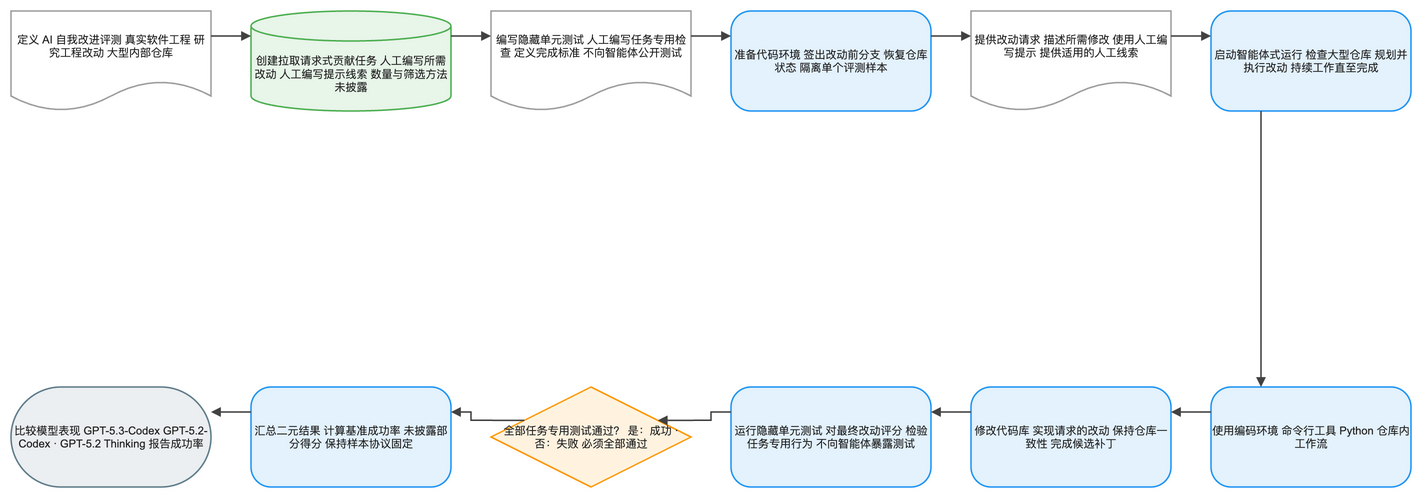

The diagram above was exported from draw.io. Its source (the exported page's mxGraphModel, read from the mxfile embedded in the PNG):
<mxGraphModel dx="1120" dy="720" grid="1" gridSize="8" guides="1" tooltips="1" connect="1" arrows="1" fold="1" page="1" pageScale="1" pageWidth="1400" pageHeight="552" math="1" background="#FFFFFF">
  <root>
    <mxCell id="0" />
    <mxCell id="1" parent="0" />
    <mxCell id="2" value="定义 AI 自我改进评测 真实软件工程 研究工程改动 大型内部仓库" style="shape=document;boundedLbl=1;html=1;whiteSpace=wrap;fillColor=#FFFFFF;strokeColor=#9E9E9E;strokeWidth=1.5;fontColor=#212121;fontSize=11;fontFamily=Arial, Helvetica, sans-serif;verticalAlign=middle;align=center" vertex="1" parent="1">
      <mxGeometry x="-80" y="-8" width="200" height="100" as="geometry" />
    </mxCell>
    <mxCell id="3" value="创建拉取请求式贡献任务 人工编写所需改动 人工编写提示线索 数量与筛选方法未披露" style="shape=cylinder3;boundedLbl=1;backgroundOutline=1;size=15;html=1;whiteSpace=wrap;fillColor=#E8F5E9;strokeColor=#4CAF50;strokeWidth=1.5;fontColor=#212121;fontSize=11;fontFamily=Arial, Helvetica, sans-serif;verticalAlign=middle;align=center" vertex="1" parent="1">
      <mxGeometry x="160" y="-8" width="200" height="100" as="geometry" />
    </mxCell>
    <mxCell id="4" value="编写隐藏单元测试 人工编写任务专用检查 定义完成标准 不向智能体公开测试" style="shape=document;boundedLbl=1;html=1;whiteSpace=wrap;fillColor=#FFFFFF;strokeColor=#9E9E9E;strokeWidth=1.5;fontColor=#212121;fontSize=11;fontFamily=Arial, Helvetica, sans-serif;verticalAlign=middle;align=center" vertex="1" parent="1">
      <mxGeometry x="400" y="-8" width="200" height="100" as="geometry" />
    </mxCell>
    <mxCell id="5" value="准备代码环境 签出改动前分支 恢复仓库状态 隔离单个评测样本" style="rounded=1;arcSize=20;html=1;whiteSpace=wrap;fillColor=#E3F2FD;strokeColor=#2196F3;strokeWidth=1.5;fontColor=#212121;fontSize=11;fontFamily=Arial, Helvetica, sans-serif;verticalAlign=middle;align=center" vertex="1" parent="1">
      <mxGeometry x="640" y="-8" width="200" height="100" as="geometry" />
    </mxCell>
    <mxCell id="6" value="提供改动请求 描述所需修改 使用人工编写提示 提供适用的人工线索" style="shape=document;boundedLbl=1;html=1;whiteSpace=wrap;fillColor=#FFFFFF;strokeColor=#9E9E9E;strokeWidth=1.5;fontColor=#212121;fontSize=11;fontFamily=Arial, Helvetica, sans-serif;verticalAlign=middle;align=center" vertex="1" parent="1">
      <mxGeometry x="880" y="-8" width="200" height="100" as="geometry" />
    </mxCell>
    <mxCell id="7" value="启动智能体式运行 检查大型仓库 规划并执行改动 持续工作直至完成" style="rounded=1;arcSize=20;html=1;whiteSpace=wrap;fillColor=#E3F2FD;strokeColor=#2196F3;strokeWidth=1.5;fontColor=#212121;fontSize=11;fontFamily=Arial, Helvetica, sans-serif;verticalAlign=middle;align=center" vertex="1" parent="1">
      <mxGeometry x="1120" y="-8" width="200" height="100" as="geometry" />
    </mxCell>
    <mxCell id="8" value="使用编码环境 命令行工具 Python 仓库内工作流" style="rounded=1;arcSize=20;html=1;whiteSpace=wrap;fillColor=#E3F2FD;strokeColor=#2196F3;strokeWidth=1.5;fontColor=#212121;fontSize=11;fontFamily=Arial, Helvetica, sans-serif;verticalAlign=middle;align=center" vertex="1" parent="1">
      <mxGeometry x="1120" y="368" width="200" height="100" as="geometry" />
    </mxCell>
    <mxCell id="9" value="修改代码库 实现请求的改动 保持仓库一致性 完成候选补丁" style="rounded=1;arcSize=20;html=1;whiteSpace=wrap;fillColor=#E3F2FD;strokeColor=#2196F3;strokeWidth=1.5;fontColor=#212121;fontSize=11;fontFamily=Arial, Helvetica, sans-serif;verticalAlign=middle;align=center" vertex="1" parent="1">
      <mxGeometry x="880" y="368" width="200" height="100" as="geometry" />
    </mxCell>
    <mxCell id="10" value="运行隐藏单元测试 对最终改动评分 检验任务专用行为 不向智能体暴露测试" style="rounded=1;arcSize=20;html=1;whiteSpace=wrap;fillColor=#E3F2FD;strokeColor=#2196F3;strokeWidth=1.5;fontColor=#212121;fontSize=11;fontFamily=Arial, Helvetica, sans-serif;verticalAlign=middle;align=center" vertex="1" parent="1">
      <mxGeometry x="640" y="368" width="200" height="100" as="geometry" />
    </mxCell>
    <mxCell id="11" value="全部任务专用测试通过？ 是：成功 · 否：失败 必须全部通过" style="rhombus;html=1;whiteSpace=wrap;fillColor=#FFF3E0;strokeColor=#FF9800;strokeWidth=1.5;fontColor=#212121;fontSize=11;fontFamily=Arial, Helvetica, sans-serif;verticalAlign=middle;align=center" vertex="1" parent="1">
      <mxGeometry x="400" y="368" width="200" height="100" as="geometry" />
    </mxCell>
    <mxCell id="12" value="汇总二元结果 计算基准成功率 未披露部分得分 保持样本协议固定" style="rounded=1;arcSize=20;html=1;whiteSpace=wrap;fillColor=#E3F2FD;strokeColor=#2196F3;strokeWidth=1.5;fontColor=#212121;fontSize=11;fontFamily=Arial, Helvetica, sans-serif;verticalAlign=middle;align=center" vertex="1" parent="1">
      <mxGeometry x="160" y="368" width="200" height="100" as="geometry" />
    </mxCell>
    <mxCell id="13" value="比较模型表现 GPT-5.3-Codex GPT-5.2-Codex · GPT-5.2 Thinking 报告成功率" style="rounded=1;arcSize=50;html=1;whiteSpace=wrap;fillColor=#ECEFF1;strokeColor=#607D8B;strokeWidth=1.5;fontColor=#212121;fontSize=11;fontFamily=Arial, Helvetica, sans-serif;verticalAlign=middle;align=center" vertex="1" parent="1">
      <mxGeometry x="-80" y="368" width="200" height="100" as="geometry" />
    </mxCell>
    <mxCell id="14" value="" style="edgeStyle=orthogonalEdgeStyle;rounded=0;orthogonalLoop=1;jettySize=auto;html=1;strokeColor=#424242;strokeWidth=1.5;endArrow=block;endFill=1;exitX=1;exitY=0.25;exitDx=0;exitDy=0;entryX=0;entryY=0.25;entryDx=0;entryDy=0;jumpStyle=arc;jumpSize=8" edge="1" parent="1" source="2" target="3">
      <mxGeometry relative="1" as="geometry" />
    </mxCell>
    <mxCell id="15" value="" style="edgeStyle=orthogonalEdgeStyle;rounded=0;orthogonalLoop=1;jettySize=auto;html=1;strokeColor=#424242;strokeWidth=1.5;endArrow=block;endFill=1;exitX=1;exitY=0.25;exitDx=0;exitDy=0;entryX=0;entryY=0.25;entryDx=0;entryDy=0;jumpStyle=arc;jumpSize=8" edge="1" parent="1" source="3" target="4">
      <mxGeometry relative="1" as="geometry" />
    </mxCell>
    <mxCell id="16" value="" style="edgeStyle=orthogonalEdgeStyle;rounded=0;orthogonalLoop=1;jettySize=auto;html=1;strokeColor=#424242;strokeWidth=1.5;endArrow=block;endFill=1;exitX=1;exitY=0.25;exitDx=0;exitDy=0;entryX=0;entryY=0.25;entryDx=0;entryDy=0;jumpStyle=arc;jumpSize=8" edge="1" parent="1" source="4" target="5">
      <mxGeometry relative="1" as="geometry" />
    </mxCell>
    <mxCell id="17" value="" style="edgeStyle=orthogonalEdgeStyle;rounded=0;orthogonalLoop=1;jettySize=auto;html=1;strokeColor=#424242;strokeWidth=1.5;endArrow=block;endFill=1;exitX=1;exitY=0.25;exitDx=0;exitDy=0;entryX=0;entryY=0.25;entryDx=0;entryDy=0;jumpStyle=arc;jumpSize=8" edge="1" parent="1" source="5" target="6">
      <mxGeometry relative="1" as="geometry" />
    </mxCell>
    <mxCell id="18" value="" style="edgeStyle=orthogonalEdgeStyle;rounded=0;orthogonalLoop=1;jettySize=auto;html=1;strokeColor=#424242;strokeWidth=1.5;endArrow=block;endFill=1;exitX=1;exitY=0.25;exitDx=0;exitDy=0;entryX=0;entryY=0.25;entryDx=0;entryDy=0;jumpStyle=arc;jumpSize=8" edge="1" parent="1" source="6" target="7">
      <mxGeometry relative="1" as="geometry" />
    </mxCell>
    <mxCell id="19" value="" style="edgeStyle=orthogonalEdgeStyle;rounded=0;orthogonalLoop=1;jettySize=auto;html=1;strokeColor=#424242;strokeWidth=1.5;endArrow=block;endFill=1;exitX=0.25;exitY=1;exitDx=0;exitDy=0;entryX=0.25;entryY=0;entryDx=0;entryDy=0;jumpStyle=arc;jumpSize=8" edge="1" parent="1" source="7" target="8">
      <mxGeometry relative="1" as="geometry" />
    </mxCell>
    <mxCell id="20" value="" style="edgeStyle=orthogonalEdgeStyle;rounded=0;orthogonalLoop=1;jettySize=auto;html=1;strokeColor=#424242;strokeWidth=1.5;endArrow=block;endFill=1;exitX=0;exitY=0.25;exitDx=0;exitDy=0;entryX=1;entryY=0.25;entryDx=0;entryDy=0;jumpStyle=arc;jumpSize=8" edge="1" parent="1" source="8" target="9">
      <mxGeometry relative="1" as="geometry" />
    </mxCell>
    <mxCell id="21" value="" style="edgeStyle=orthogonalEdgeStyle;rounded=0;orthogonalLoop=1;jettySize=auto;html=1;strokeColor=#424242;strokeWidth=1.5;endArrow=block;endFill=1;exitX=0;exitY=0.25;exitDx=0;exitDy=0;entryX=1;entryY=0.25;entryDx=0;entryDy=0;jumpStyle=arc;jumpSize=8" edge="1" parent="1" source="9" target="10">
      <mxGeometry relative="1" as="geometry" />
    </mxCell>
    <mxCell id="22" value="" style="edgeStyle=orthogonalEdgeStyle;rounded=0;orthogonalLoop=1;jettySize=auto;html=1;strokeColor=#424242;strokeWidth=1.5;endArrow=block;endFill=1;exitX=0;exitY=0.25;exitDx=0;exitDy=0;entryX=1;entryY=0.25;entryDx=0;entryDy=0;jumpStyle=arc;jumpSize=8" edge="1" parent="1" source="10" target="11">
      <mxGeometry relative="1" as="geometry" />
    </mxCell>
    <mxCell id="23" value="" style="edgeStyle=orthogonalEdgeStyle;rounded=0;orthogonalLoop=1;jettySize=auto;html=1;strokeColor=#424242;strokeWidth=1.5;endArrow=block;endFill=1;exitX=0;exitY=0.25;exitDx=0;exitDy=0;entryX=1;entryY=0.25;entryDx=0;entryDy=0;jumpStyle=arc;jumpSize=8" edge="1" parent="1" source="11" target="12">
      <mxGeometry relative="1" as="geometry" />
    </mxCell>
    <mxCell id="24" value="" style="edgeStyle=orthogonalEdgeStyle;rounded=0;orthogonalLoop=1;jettySize=auto;html=1;strokeColor=#424242;strokeWidth=1.5;endArrow=block;endFill=1;exitX=0;exitY=0.25;exitDx=0;exitDy=0;entryX=1;entryY=0.25;entryDx=0;entryDy=0;jumpStyle=arc;jumpSize=8" edge="1" parent="1" source="12" target="13">
      <mxGeometry relative="1" as="geometry" />
    </mxCell>
  </root>
</mxGraphModel>